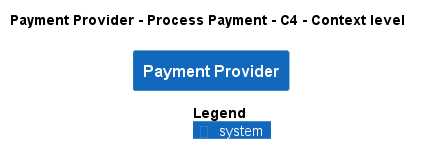

The diagram above was rendered by PlantUML. Its source (embedded in the PNG):
@startuml
!pragma layout smetana
!include ..\..\..\..\..\.c4s\C4_Context.puml

AddElementTag("c4interflow:lifecycle:new", $bgColor=green, $fontColor=#ffffff, $borderColor=green, $shadowing="False")
AddElementTag("c4interflow:lifecycle:changed", $bgColor=orange, $fontColor=#ffffff, $borderColor=orange, $shadowing="False")
AddElementTag("c4interflow:lifecycle:removed", $bgColor=red, $fontColor=#ffffff, $borderColor=red, $shadowing="False")

AddRelTag("c4interflow:lifecycle:new", $textColor=green, $lineColor=green)
AddRelTag("c4interflow:lifecycle:changed", $textColor=orange, $lineColor=orange)
AddRelTag("c4interflow:lifecycle:removed", $textColor=red, $lineColor=red)

SHOW_PERSON_PORTRAIT()
LAYOUT_TOP_DOWN()

skinparam linetype polyline

title Payment Provider - Process Payment - C4 - Context level

System(ECommercePlatform.SoftwareSystems.PaymentProvider, "Payment Provider", "")



SHOW_LEGEND()
@enduml